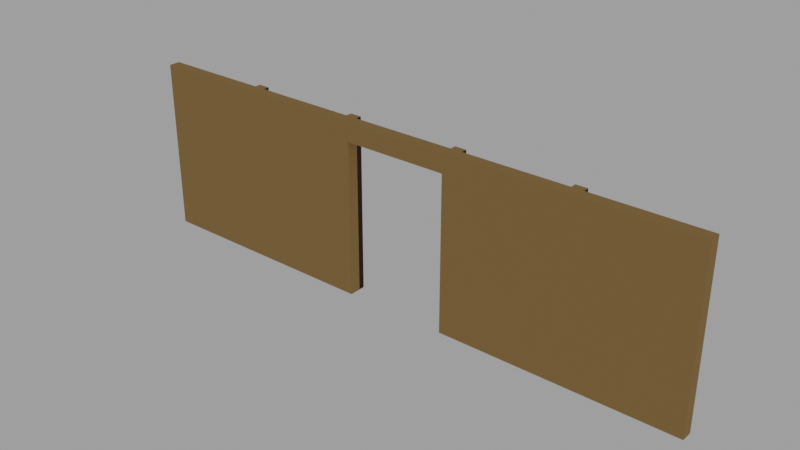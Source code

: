 # Source: ShopDoor.blend  (saved by Blender 2.90.8; exported with 4.5.12 LTS)
import bpy
from mathutils import Matrix  # noqa: F401  (used for matrix-valued properties, if any)

bpy.ops.wm.read_factory_settings(use_empty=True)
scene = bpy.context.scene
scene.name = 'Scene'

# ---- collections
col_collection = bpy.data.collections.new('Collection'); scene.collection.children.link(col_collection)

# ---- images (referenced by path relative to the original .blend; pixels are not part of the script)
import os
ASSET_DIR = os.environ.get("B2B_ASSET_DIR", "")  # directory of the original .blend (textures are referenced by path, not embedded)
HERE = os.path.dirname(os.path.abspath(__file__))  # packed textures are extracted next to this script under _unpacked/

def load_image(name, relpath, width, height, colorspace="sRGB"):
    """Load a texture the original file referenced (path relative to the .blend, or extracted next to this script)."""
    p = next((c for c in (os.path.join(HERE, relpath), os.path.join(ASSET_DIR, relpath)) if relpath and os.path.exists(c)), "")
    if p:
        img = bpy.data.images.load(p, check_existing=True)
        img.name = name
    else:  # same state as the original file: an image datablock whose file is absent (Cycles renders it pink)
        img = bpy.data.images.new(name, width, height)
        img.source = "FILE"
        img.filepath = "//" + (relpath or name)
    img.colorspace_settings.name = colorspace
    return img
img_walldoor = load_image('WallDoor', 'WallDoorNormal.png', 1024, 1024, 'sRGB')

# ---- materials (node trees are filled in below, after node groups)
mat_inside = bpy.data.materials.new('Inside')
mat_struts = bpy.data.materials.new('Struts')

# ---- material node trees
mat_inside.use_nodes = True; mat_inside.node_tree.nodes.clear()
_N = mat_inside.node_tree.nodes; _L = mat_inside.node_tree.links
n0 = _N.new('ShaderNodeOutputMaterial'); n0.name = 'Material Output'; n0.location = (650, 320)
n1 = _N.new('ShaderNodeBsdfPrincipled'); n1.name = 'Principled BSDF'; n1.location = (80, 300)
n1.distribution = 'GGX'
n1.subsurface_method = 'BURLEY'
n1.inputs[0].default_value = (0.4047, 0.2379, 0.085, 1.0)
n1.inputs[2].default_value = 1.0
n1.inputs[3].default_value = 1.45
n1.inputs[27].default_value = (0.0, 0.0, 0.0, 1.0)
n1.inputs[28].default_value = 1.0
n2 = _N.new('ShaderNodeTexImage'); n2.name = 'Image Texture'; n2.location = (-380, 300)
n2.image = img_walldoor
_L.new(n1.outputs[0], n0.inputs[0])
n0.is_active_output = True
mat_struts.use_nodes = True; mat_struts.node_tree.nodes.clear()
_N = mat_struts.node_tree.nodes; _L = mat_struts.node_tree.links
n0 = _N.new('ShaderNodeOutputMaterial'); n0.name = 'Material Output'; n0.location = (500, 320)
n1 = _N.new('ShaderNodeTexImage'); n1.name = 'Image Texture'; n1.location = (-500, 240)
n1.image = img_walldoor
n2 = _N.new('ShaderNodeBsdfPrincipled'); n2.name = 'Principled BSDF'; n2.location = (10, 300)
n2.distribution = 'GGX'
n2.subsurface_method = 'BURLEY'
n2.inputs[0].default_value = (0.04122, 0.0174, 0.006579, 1.0)
n2.inputs[2].default_value = 1.0
n2.inputs[3].default_value = 1.45
n2.inputs[27].default_value = (0.0, 0.0, 0.0, 1.0)
n2.inputs[28].default_value = 1.0
_L.new(n2.outputs[0], n0.inputs[0])
n0.is_active_output = True

# ---- world
world_world = bpy.data.worlds.new('World'); scene.world = world_world
world_world.use_nodes = True; world_world.node_tree.nodes.clear()
_N = world_world.node_tree.nodes; _L = world_world.node_tree.links
n0 = _N.new('ShaderNodeOutputWorld'); n0.name = 'World Output'; n0.location = (300, 300)
n1 = _N.new('ShaderNodeBackground'); n1.name = 'Background'; n1.location = (10, 300)
n1.inputs[0].default_value = (0.05088, 0.05088, 0.05088, 1.0)
n1.inputs[1].default_value = 6.7
_L.new(n1.outputs[0], n0.inputs[0])
n0.is_active_output = True
world_world.color = (0.05088, 0.05088, 0.05088)
world_world.use_sun_shadow = False
world_world.sun_shadow_jitter_overblur = 0.0

# ---- meshes
me_cube = bpy.data.meshes.new('Cube')
me_cube.from_pydata([(-5.0, -0.09783, -1.0), (-5.0, -0.09783, 2.0), (-5.0, 0.09783, -1.0), (-5.0, 0.09783, 2.0), (5.0, -0.09783, -1.0), (5.0, -0.09783, 2.0), (5.0, 0.09783, -1.0), (5.0, 0.09783, 2.0), (3.1, 0.09783, -1.0), (1.1, 0.09783, -1.0), (-0.9, 0.09783, -1.0), (-2.9, 0.09783, -1.0), (-2.9, 0.09783, 2.0), (-0.9, 0.09783, 2.0), (1.1, 0.09783, 2.0), (3.1, 0.09783, 2.0), (0.9, 0.09783, -1.0), (0.9, 0.09783, 2.0), (-1.1, 0.09783, -1.0), (-1.1, 0.09783, 2.0), (-3.1, 0.09783, -1.0), (-3.1, 0.09783, 2.0), (2.9, 0.09783, -1.0), (2.9, 0.09783, 2.0), (-3.1, 0.2, 2.0), (-2.9, 0.2, 2.0), (-1.1, 0.2, 2.0), (-0.9, 0.2, 2.0), (0.9, 0.2, 2.0), (1.1, 0.2, 2.0), (2.9, 0.2, 2.0), (3.1, 0.2, 2.0), (-2.9, 0.2, -1.0), (-0.9, 0.2, -1.0), (1.1, 0.2, -1.0), (3.1, 0.2, -1.0), (0.9, 0.2, -1.0), (-1.1, 0.2, -1.0), (-3.1, 0.2, -1.0), (2.9, 0.2, -1.0), (-5.0, -0.09783, 1.672), (-5.0, 0.09783, 1.672), (5.0, 0.09783, 1.672), (5.0, -0.09783, 1.672), (-2.9, 0.09783, 1.672), (-0.9, 0.09783, 1.672), (1.1, 0.09783, 1.672), (3.1, 0.09783, 1.672), (0.9, 0.09783, 1.672), (-1.1, 0.09783, 1.672), (-3.1, 0.09783, 1.672), (2.9, 0.09783, 1.672), (-2.9, 0.2, 1.672), (-0.9, 0.2, 1.672), (1.1, 0.2, 1.672), (3.1, 0.2, 1.672), (0.9, 0.2, 1.672), (-1.1, 0.2, 1.672), (-3.1, 0.2, 1.672), (2.9, 0.2, 1.672), (-5.0, -0.09783, 1.82), (-5.0, 0.09783, 1.82), (5.0, 0.09783, 1.82), (5.0, -0.09783, 1.82), (-2.9, 0.09783, 1.82), (-0.9, 0.09783, 1.82), (1.1, 0.09783, 1.82), (3.1, 0.09783, 1.82), (0.9, 0.09783, 1.82), (-1.1, 0.09783, 1.82), (-3.1, 0.09783, 1.82), (2.9, 0.09783, 1.82), (-2.9, 0.2, 1.82), (-0.9, 0.2, 1.82), (1.1, 0.2, 1.82), (3.1, 0.2, 1.82), (0.9, 0.2, 1.82), (-1.1, 0.2, 1.82), (-3.1, 0.2, 1.82), (2.9, 0.2, 1.82), (-3.0, 0.2, 2.0), (-3.0, 0.2, -1.0), (-3.0, 0.09783, 2.0), (-3.0, 0.09783, -1.0), (-3.0, 0.2, 1.672), (-3.0, 0.2, 1.82), (-0.9, -0.09783, 2.0), (0.8959, 0.09783, 2.0), (0.8959, -0.09783, 2.0), (0.9, -0.09783, -1.0), (-0.9, -0.09783, -1.0), (-0.9, -0.09783, 1.672), (-0.9, -0.09783, 1.82), (0.8963, -0.09783, 1.672), (0.8961, -0.09783, 1.82)], [], [(60, 1, 3, 61), (67, 15, 7, 62), (62, 7, 5, 63), (8, 22, 39, 35), (82, 12, 25, 80), (69, 19, 26, 77), (45, 10, 33, 53), (68, 17, 28, 76), (65, 13, 87, 17, 68), (64, 12, 19, 69), (61, 3, 21, 70), (66, 14, 23, 71), (40, 0, 90, 91), (85, 80, 25, 72), (77, 26, 27, 73), (76, 28, 29, 74), (79, 30, 31, 75), (70, 21, 24, 78), (46, 9, 34, 54), (71, 23, 30, 79), (47, 8, 35, 55), (44, 11, 32, 52), (12, 82, 21, 3, 1, 86, 13, 19), (19, 13, 27, 26), (17, 14, 29, 28), (23, 15, 31, 30), (22, 8, 6, 4, 89, 16, 9), (9, 16, 36, 34), (10, 18, 37, 33), (83, 20, 38, 81), (64, 44, 52, 72), (67, 47, 55, 75), (22, 51, 59, 39), (66, 46, 54, 74), (20, 50, 58, 38), (39, 59, 55, 35), (36, 56, 54, 34), (37, 57, 53, 33), (81, 84, 52, 32), (60, 40, 91, 92), (9, 46, 51, 22), (2, 41, 50, 20), (11, 44, 49, 18), (58, 78, 85, 84), (16, 48, 56, 36), (65, 45, 53, 73), (18, 49, 57, 37), (6, 42, 43, 4), (8, 47, 42, 6), (0, 40, 41, 2), (13, 65, 73, 27), (1, 60, 92, 86), (14, 66, 74, 29), (15, 67, 75, 31), (12, 64, 72, 25), (51, 71, 79, 59), (50, 70, 78, 58), (59, 79, 75, 55), (56, 76, 74, 54), (57, 77, 73, 53), (84, 85, 72, 52), (46, 66, 71, 51), (41, 61, 70, 50), (44, 64, 69, 49), (45, 65, 68, 48), (48, 68, 76, 56), (49, 69, 77, 57), (42, 62, 63, 43), (47, 67, 62, 42), (40, 60, 61, 41), (38, 58, 84, 81), (11, 83, 81, 32), (78, 24, 80, 85), (21, 82, 80, 24), (45, 91, 90, 10), (13, 86, 88, 87), (87, 88, 5, 7, 15, 23, 14, 17), (10, 90, 0, 2, 20, 83, 11, 18), (86, 92, 94, 88), (92, 91, 93, 94), (48, 93, 91, 45), (93, 89, 4, 43), (88, 94, 63, 5), (94, 93, 43, 63), (93, 48, 16, 89), (45, 53, 56, 48), (73, 76, 56, 53), (73, 65, 68, 76)])
me_cube.polygons.foreach_set('material_index', [0, 0, 0, 0, 0, 1, 1, 1, 0, 0, 0, 0, 0, 1, 1, 1, 1, 1, 1, 1, 1, 1, 0, 0, 0, 0, 0, 0, 0, 0, 1, 1, 1, 1, 1, 1, 1, 1, 1, 0, 0, 0, 0, 1, 1, 1, 1, 0, 0, 0, 1, 0, 1, 1, 1, 1, 1, 1, 1, 1, 1, 0, 0, 0, 0, 1, 1, 0, 0, 0, 1, 0, 1, 0, 0, 0, 0, 0, 0, 0, 0, 0, 0, 0, 0, 1, 1, 1])
_uv = me_cube.uv_layers.new(name='UVMap')
_uv.uv.foreach_set('vector', [0.01877, 0.4855, 0.0002094, 0.4855, 0.0002094, 0.4653, 0.01877, 0.4653, 0.5792, 0.01877, 0.5792, 0.0002097, 0.7752, 0.0002098, 0.7752, 0.01877, 0.7752, 0.01877, 0.7752, 0.0002098, 0.7954, 0.0002099, 0.7954, 0.01877, 0.9122, 0.1944, 0.9137, 0.215, 0.9032, 0.2157, 0.9017, 0.1951, 0.8272, 0.179, 0.8273, 0.2104, 0.7958, 0.2096, 0.7966, 0.1789, 0.01877, 0.04192, 0.0002106, 0.04192, 0.0002106, 0.03138, 0.01877, 0.03138, 0.03406, 0.0002099, 0.3097, 0.0002107, 0.3097, 0.01075, 0.03406, 0.01075, 0.3101, 0.01877, 0.3101, 0.0002094, 0.3207, 0.0002094, 0.3207, 0.01877, 0.8093, 0.4102, 0.8273, 0.4102, 0.8273, 0.5896, 0.8273, 0.59, 0.8093, 0.59, 0.01877, 0.2276, 0.0002096, 0.2276, 0.0002106, 0.04192, 0.01877, 0.04192, 0.01877, 0.4653, 0.0002094, 0.4653, 0.0002095, 0.2693, 0.01877, 0.2693, 0.3518, 0.01877, 0.3518, 0.0002094, 0.5375, 0.0002097, 0.5375, 0.01877, 0.03406, 0.4855, 0.3097, 0.4855, 0.3097, 0.9085, 0.03406, 0.9085, 0.01877, 0.2485, 0.0002095, 0.2485, 0.0002096, 0.2382, 0.01877, 0.2382, 0.01877, 0.03138, 0.0002106, 0.03138, 0.0002107, 0.01075, 0.01877, 0.01075, 0.3207, 0.01877, 0.3207, 0.0002094, 0.3413, 0.0002094, 0.3413, 0.01877, 0.5481, 0.01877, 0.5481, 0.0002097, 0.5687, 0.0002097, 0.5687, 0.01877, 0.01877, 0.2693, 0.0002095, 0.2693, 0.0002095, 0.2588, 0.01877, 0.2588, 0.3518, 0.03406, 0.3518, 0.3097, 0.3413, 0.3097, 0.3413, 0.03406, 0.5375, 0.01877, 0.5375, 0.0002097, 0.5481, 0.0002097, 0.5481, 0.01877, 0.5792, 0.03406, 0.5792, 0.3097, 0.5687, 0.3097, 0.5687, 0.03406, 0.03406, 0.2276, 0.3097, 0.2276, 0.3097, 0.2382, 0.03406, 0.2382, 0.8273, 0.2104, 0.8272, 0.179, 0.8276, 0.1503, 0.8314, 0.0002094, 0.8468, 0.0005964, 0.8468, 0.4102, 0.8273, 0.4102, 0.8273, 0.3902, 0.8273, 0.3902, 0.8273, 0.4102, 0.8171, 0.4102, 0.8171, 0.3902, 0.8273, 0.59, 0.8273, 0.61, 0.8171, 0.61, 0.8171, 0.59, 0.8273, 0.7898, 0.8273, 0.8232, 0.8102, 0.8232, 0.8102, 0.7898, 0.9137, 0.215, 0.9122, 0.1944, 0.9137, 0.0002094, 0.9337, 0.0003641, 0.9337, 0.4194, 0.9137, 0.4194, 0.9137, 0.3989, 0.9137, 0.3989, 0.9137, 0.4194, 0.9033, 0.4194, 0.9033, 0.3989, 0.7597, 0.3102, 0.7595, 0.3296, 0.7495, 0.3295, 0.7498, 0.3101, 0.7593, 0.5183, 0.7597, 0.548, 0.7339, 0.5449, 0.7369, 0.5196, 0.01877, 0.2276, 0.03406, 0.2276, 0.03406, 0.2382, 0.01877, 0.2382, 0.5792, 0.01877, 0.5792, 0.03406, 0.5687, 0.03406, 0.5687, 0.01877, 0.5375, 0.3097, 0.5375, 0.03406, 0.5481, 0.03406, 0.5481, 0.3097, 0.3518, 0.01877, 0.3518, 0.03406, 0.3413, 0.03406, 0.3413, 0.01877, 0.3097, 0.2693, 0.03406, 0.2693, 0.03406, 0.2588, 0.3097, 0.2588, 0.5481, 0.3097, 0.5481, 0.03406, 0.5687, 0.03406, 0.5687, 0.3097, 0.3207, 0.3097, 0.3207, 0.03406, 0.3413, 0.03406, 0.3413, 0.3097, 0.3097, 0.03138, 0.03406, 0.03138, 0.03406, 0.01075, 0.3097, 0.01075, 0.3097, 0.2485, 0.03406, 0.2485, 0.03406, 0.2382, 0.3097, 0.2382, 0.01877, 0.4855, 0.03406, 0.4855, 0.03406, 0.9085, 0.01877, 0.9085, 0.3518, 0.3097, 0.3518, 0.03406, 0.5375, 0.03406, 0.5375, 0.3097, 0.3097, 0.4653, 0.03406, 0.4653, 0.03406, 0.2693, 0.3097, 0.2693, 0.3097, 0.2276, 0.03406, 0.2276, 0.03406, 0.04192, 0.3097, 0.04192, 0.03406, 0.2588, 0.01877, 0.2588, 0.01877, 0.2485, 0.03406, 0.2485, 0.3101, 0.3097, 0.3101, 0.03406, 0.3207, 0.03406, 0.3207, 0.3097, 0.7944, 0.3207, 0.7791, 0.3207, 0.7791, 0.3101, 0.7944, 0.3101, 0.3097, 0.04192, 0.03406, 0.04192, 0.03406, 0.03138, 0.3097, 0.03138, 0.7752, 0.3097, 0.7752, 0.03406, 0.7954, 0.03406, 0.7954, 0.3097, 0.5792, 0.3097, 0.5792, 0.03406, 0.7752, 0.03406, 0.7752, 0.3097, 0.3097, 0.4855, 0.03406, 0.4855, 0.03406, 0.4653, 0.3097, 0.4653, 0.0002108, 0.0002094, 0.01877, 0.0002094, 0.01877, 0.01075, 0.0002107, 0.01075, 0.0002094, 0.4855, 0.01877, 0.4855, 0.01877, 0.9085, 0.0002102, 0.9085, 0.3518, 0.0002094, 0.3518, 0.01877, 0.3413, 0.01877, 0.3413, 0.0002094, 0.5792, 0.0002097, 0.5792, 0.01877, 0.5687, 0.01877, 0.5687, 0.0002097, 0.0002096, 0.2276, 0.01877, 0.2276, 0.01877, 0.2382, 0.0002096, 0.2382, 0.5375, 0.03406, 0.5375, 0.01877, 0.5481, 0.01877, 0.5481, 0.03406, 0.03406, 0.2693, 0.01877, 0.2693, 0.01877, 0.2588, 0.03406, 0.2588, 0.5481, 0.03406, 0.5481, 0.01877, 0.5687, 0.01877, 0.5687, 0.03406, 0.3207, 0.03406, 0.3207, 0.01877, 0.3413, 0.01877, 0.3413, 0.03406, 0.03406, 0.03138, 0.01877, 0.03138, 0.01877, 0.01075, 0.03406, 0.01075, 0.03406, 0.2485, 0.01877, 0.2485, 0.01877, 0.2382, 0.03406, 0.2382, 0.3518, 0.03406, 0.3518, 0.01877, 0.5375, 0.01877, 0.5375, 0.03406, 0.03406, 0.4653, 0.01877, 0.4653, 0.01877, 0.2693, 0.03406, 0.2693, 0.03406, 0.2276, 0.01877, 0.2276, 0.01877, 0.04192, 0.03406, 0.04192, 0.7791, 0.3207, 0.7944, 0.3207, 0.7944, 0.5063, 0.7791, 0.5063, 0.7791, 0.5063, 0.7944, 0.5063, 0.7944, 0.5169, 0.7791, 0.5169, 0.03406, 0.04192, 0.01877, 0.04192, 0.01877, 0.03138, 0.03406, 0.03138, 0.7752, 0.03406, 0.7752, 0.01877, 0.7954, 0.01877, 0.7954, 0.03406, 0.5792, 0.03406, 0.5792, 0.01877, 0.7752, 0.01877, 0.7752, 0.03406, 0.03406, 0.4855, 0.01877, 0.4855, 0.01877, 0.4653, 0.03406, 0.4653, 0.3097, 0.2588, 0.03406, 0.2588, 0.03406, 0.2485, 0.3097, 0.2485, 0.7572, 0.5042, 0.7593, 0.5183, 0.7369, 0.5196, 0.7391, 0.502, 0.01877, 0.2588, 0.0002095, 0.2588, 0.0002095, 0.2485, 0.01877, 0.2485, 0.8276, 0.1503, 0.8272, 0.179, 0.7966, 0.1789, 0.7973, 0.1494, 0.9013, 0.2758, 0.8811, 0.2758, 0.8811, 0.0002094, 0.9013, 0.0002095, 0.8273, 0.4102, 0.8468, 0.4102, 0.8468, 0.5896, 0.8273, 0.5896, 0.8273, 0.5896, 0.8468, 0.5896, 0.8468, 0.9996, 0.8286, 0.9998, 0.8273, 0.8232, 0.8273, 0.7898, 0.8273, 0.61, 0.8273, 0.59, 0.7597, 0.3102, 0.7787, 0.3105, 0.7787, 0.7146, 0.7615, 0.715, 0.7597, 0.548, 0.7593, 0.5183, 0.7572, 0.5042, 0.7595, 0.3296, 0.8472, 0.2758, 0.8658, 0.2758, 0.8658, 0.4611, 0.8472, 0.4611, 0.8658, 0.2758, 0.8811, 0.2758, 0.8811, 0.4612, 0.8658, 0.4611, 0.9013, 0.4615, 0.8811, 0.4612, 0.8811, 0.2758, 0.9013, 0.2758, 0.3102, 0.5857, 0.3105, 0.3101, 0.7335, 0.3101, 0.7335, 0.5857, 0.3101, 0.6196, 0.3101, 0.601, 0.7335, 0.601, 0.7335, 0.6196, 0.3101, 0.601, 0.3102, 0.5857, 0.7335, 0.5857, 0.7335, 0.601, 0.8811, 0.4612, 0.9013, 0.4615, 0.8961, 0.7371, 0.8759, 0.7367, 0.4958, 0.62, 0.4958, 0.6306, 0.3101, 0.6306, 0.3101, 0.62, 0.4958, 0.6458, 0.3101, 0.6458, 0.3101, 0.6306, 0.4958, 0.6306, 0.4958, 0.6458, 0.4958, 0.6564, 0.3101, 0.6564, 0.3101, 0.6458])
me_cube.materials.append(mat_inside)
me_cube.materials.append(mat_struts)
me_cube.use_remesh_fix_poles = True
me_cube.use_remesh_preserve_attributes = False
me_cube.use_mirror_vertex_groups = False
me_cube.update()

# ---- objects
ob_empty = bpy.data.objects.new('Empty', None)
ob_cube = bpy.data.objects.new('Cube', me_cube)

# ---- transforms, parenting, visibility, modifiers, constraints
ob_empty.location = (0.0, 0.0, 0.0)
ob_empty.empty_display_type = 'IMAGE'
ob_empty.empty_display_size = 5.0
ob_empty.lineart.crease_threshold = 0.0
ob_cube.location = (0.0, 0.0, 1.0)
ob_cube.lineart.crease_threshold = 0.0

# ---- collection membership
col_collection.objects.link(ob_empty)
col_collection.objects.link(ob_cube)

# ---- scene / render settings (as saved in the file)
scene.frame_start = 1; scene.frame_end = 250; scene.frame_set(3)
scene.render.engine = 'CYCLES'
scene.cycles.use_denoising = False
scene.cycles.samples = 128
scene.cycles.sampling_pattern = 'TABULATED_SOBOL'
scene.cycles.use_adaptive_sampling = False
scene.cycles.use_light_tree = False
scene.cycles.bake_type = 'NORMAL'
scene.view_settings.view_transform = 'Filmic'
bpy.context.view_layer.update()

# ---- added for rendering (the .blend has no active camera): camera
cam_auto = bpy.data.cameras.new('AutoCamera')
cam_auto.lens = 50.0
cam_auto.sensor_width = 36.0
cam_auto.clip_end = 1000.0
ob_auto_camera = bpy.data.objects.new('AutoCamera', cam_auto)
scene.collection.objects.link(ob_auto_camera)
ob_auto_camera.location = (9.66356, -11.5452, 9.23085)
ob_auto_camera.rotation_euler = (1.09748, -7.21219e-08, 0.694738)
scene.camera = ob_auto_camera
bpy.context.view_layer.update()
